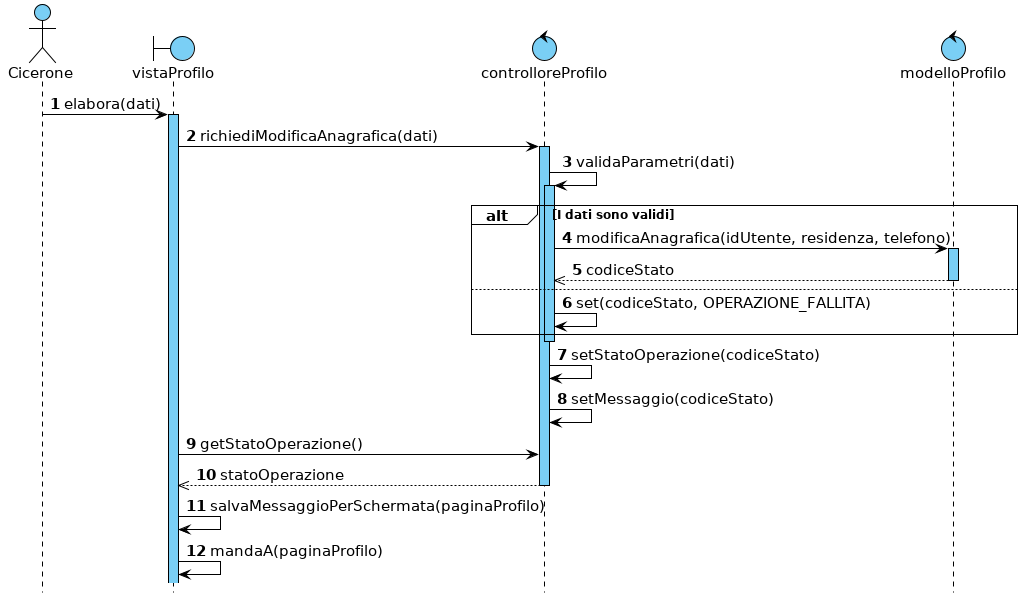

The diagram above was rendered by PlantUML. Its source (embedded in the PNG):
@startuml

hide footbox



skinparam backgroundColor white
skinparam shadowing false

skinparam {
    ArrowColor                         black
    ArrowFontSize                      15
    ArrowTextAlignment                 center
    SequenceActorBorderThickness       1
    SequenceGroupBorderThickness       1
    SequenceGroupBackgroundColor       white
    SequenceGroupFontSize              12
    SequenceGroupHeaderFontSize        15
    SequenceLifeLineBorderColor        black
    SequenceLifeLineBackgroundColor    #7acff5
    SequenceLifeLineBorderThickness    1
    SequenceParticipantBackgroundColor #7acff5
    SequenceParticipantBorderColor     black
    SequenceParticipantBorderThickness 1
    ParticipantFontSize                15
    BoundaryBackgroundColor            #7acff5
    BoundaryBorderColor                black
    BoundaryFontSize                   15
    ControlBackgroundColor             #7acff5
    ControlBorderColor                 black
    ControlFontSize                    15
    ActorFontSize                      15
    ActorBorderColor                   black
    ActorBackgroundColor               #7acff5
    NoteBackgroundColor                #7acff5
    NoteBorderColor                    black
}


autonumber

actor Cicerone
boundary vistaProfilo
control controlloreProfilo
control modelloProfilo

Cicerone -> vistaProfilo : elabora(dati)
activate vistaProfilo
vistaProfilo -> controlloreProfilo : richiediModificaAnagrafica(dati)
activate controlloreProfilo
controlloreProfilo -> controlloreProfilo : validaParametri(dati)
activate controlloreProfilo

alt I dati sono validi
    controlloreProfilo -> modelloProfilo : modificaAnagrafica(idUtente, residenza, telefono)
    activate modelloProfilo
    
    controlloreProfilo <<-- modelloProfilo : codiceStato
    deactivate modelloProfilo
else
    controlloreProfilo -> controlloreProfilo : set(codiceStato, OPERAZIONE_FALLITA)
end
deactivate controlloreProfilo

controlloreProfilo -> controlloreProfilo : setStatoOperazione(codiceStato)
controlloreProfilo -> controlloreProfilo : setMessaggio(codiceStato)

vistaProfilo -> controlloreProfilo : getStatoOperazione()
vistaProfilo <<-- controlloreProfilo : statoOperazione
deactivate controlloreProfilo

vistaProfilo -> vistaProfilo : salvaMessaggioPerSchermata(paginaProfilo)
vistaProfilo -> vistaProfilo : mandaA(paginaProfilo)

@enduml